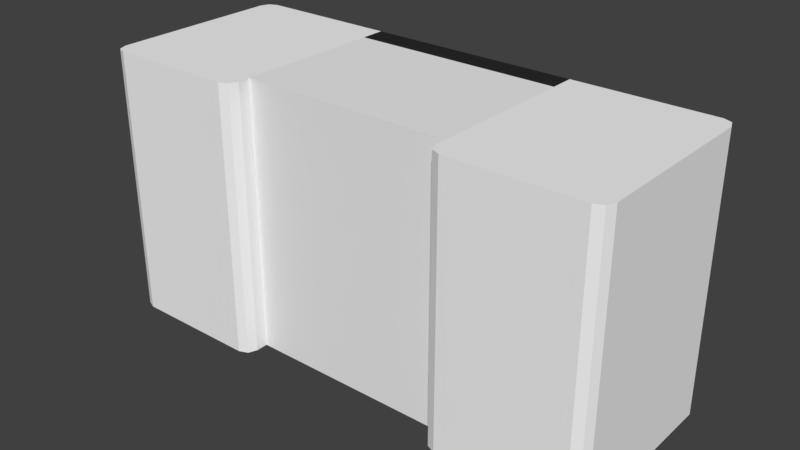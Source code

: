 # Source: R_0402.blend  (saved by Blender 2.93.20; exported with 4.5.12 LTS)
import bpy
from mathutils import Matrix  # noqa: F401  (used for matrix-valued properties, if any)

bpy.ops.wm.read_factory_settings(use_empty=True)
scene = bpy.context.scene
scene.name = 'Scene'

# ---- materials (node trees are filled in below, after node groups)
mat_metal = bpy.data.materials.new('Metal')
mat_metal.alpha_threshold = 0.0
mat_metal.use_transparent_shadow = False
mat_metal.diffuse_color = (0.9201, 0.9201, 0.9201, 1.0)
mat_metal.roughness = 0.5
mat_metal.metallic = 0.1987
mat_resistortop = bpy.data.materials.new('ResistorTop')
mat_resistortop.alpha_threshold = 0.0
mat_resistortop.use_transparent_shadow = False
mat_resistortop.diffuse_color = (0.02365, 0.02365, 0.02365, 1.0)
mat_resistortop.roughness = 0.5
mat_resistortop.specular_intensity = 0.3
mat_ceramic_001 = bpy.data.materials.new('Ceramic.001')
mat_ceramic_001.alpha_threshold = 0.0
mat_ceramic_001.use_transparent_shadow = False
mat_ceramic_001.diffuse_color = (0.8689, 0.8689, 0.8689, 1.0)
mat_ceramic_001.specular_color = (0.01, 0.01, 0.01)
mat_ceramic_001.roughness = 0.5

# ---- material node trees

# ---- world
world_world = bpy.data.worlds.new('World'); scene.world = world_world
world_world.color = (0.05088, 0.05088, 0.05088)
world_world.use_sun_shadow = False
world_world.sun_shadow_jitter_overblur = 0.0
world_world.cycles.sampling_method = 'MANUAL'

# ---- meshes
me_cube = bpy.data.meshes.new('Cube')
me_cube.from_pydata([(0.086, 0.16, -0.11), (-0.086, 0.14, 0.11), (-0.086, 0.16, -0.11), (0.086, 0.14, -0.11), (-0.086, 0.16, 0.11), (0.086, 0.14, 0.11), (0.086, 0.16, 0.11), (-0.086, 0.14, -0.11), (-0.086, 0.02, -0.11), (0.086, 0.02, -0.11), (0.086, 0.02, 0.11), (-0.086, 0.02, 0.11), (-0.2, 0.0, -0.11), (-0.21, 0.01, -0.11), (-0.2071, 0.002929, -0.11), (-0.21, 0.01, 0.11), (-0.2, 0.0, 0.11), (-0.2071, 0.002929, 0.11), (-0.21, 0.15, -0.11), (-0.2, 0.16, -0.11), (-0.2071, 0.1571, -0.11), (-0.2, 0.16, 0.11), (-0.21, 0.15, 0.11), (-0.2071, 0.1571, 0.11), (0.21, 0.01, -0.11), (0.2, 0.0, -0.11), (0.2071, 0.002929, -0.11), (0.2, 0.0, 0.11), (0.21, 0.01, 0.11), (0.2071, 0.002929, 0.11), (0.2, 0.16, -0.11), (0.21, 0.15, -0.11), (0.2071, 0.1571, -0.11), (0.21, 0.15, 0.11), (0.2, 0.16, 0.11), (0.2071, 0.1571, 0.11), (-0.086, 0.01, -0.11), (-0.096, 0.0, -0.11), (-0.08893, 0.002929, -0.11), (0.096, 0.0, -0.11), (0.086, 0.01, -0.11), (0.08893, 0.002929, -0.11), (0.086, 0.01, 0.11), (0.096, 0.0, 0.11), (0.08893, 0.002929, 0.11), (-0.096, 0.0, 0.11), (-0.086, 0.01, 0.11), (-0.08893, 0.002929, 0.11)], [], [(24, 26, 25, 39, 41, 40, 9, 3, 0, 30, 32, 31), (27, 29, 28, 33, 35, 34, 6, 5, 10, 42, 44, 43), (19, 21, 4, 2), (5, 6, 4, 1), (7, 2, 0, 3), (0, 6, 34, 30), (13, 15, 22, 18), (31, 33, 28, 24), (9, 8, 7, 3), (11, 10, 5, 1), (15, 17, 16, 45, 47, 46, 11, 1, 4, 21, 23, 22), (25, 27, 43, 39), (9, 10, 11, 8), (40, 42, 10, 9), (2, 4, 6, 0), (37, 45, 16, 12), (12, 16, 17, 14), (14, 17, 15, 13), (21, 19, 20, 23), (23, 20, 18, 22), (33, 31, 32, 35), (35, 32, 30, 34), (27, 25, 26, 29), (29, 26, 24, 28), (36, 8, 11, 46), (42, 40, 41, 44), (44, 41, 39, 43), (45, 37, 38, 47), (47, 38, 36, 46), (12, 14, 13, 18, 20, 19, 2, 7, 8, 36, 38, 37)])
me_cube.polygons.foreach_set('material_index', [0, 0, 0, 1, 1, 0, 0, 0, 2, 2, 0, 0, 2, 0, 1, 0, 0, 0, 0, 0, 0, 0, 0, 0, 0, 0, 0, 0, 0, 0])
_uv = me_cube.uv_layers.new(name='UVMap')
_uv.uv.foreach_set('vector', [0.375, 0.7344, 0.3748, 0.7485, 0.375, 0.754, 0.375, 0.796, 0.3749, 0.8006, 0.375, 0.825, 0.375, 0.85, 0.0, 0.0, 0.375, 0.4, 0.375, 0.4919, 0.3738, 0.5015, 0.375, 0.5156, 0.625, 0.754, 0.6246, 0.7485, 0.625, 0.7344, 0.625, 0.5156, 0.623, 0.5015, 0.625, 0.4919, 0.625, 0.4, 0.0, 0.0, 0.625, 0.85, 0.625, 0.825, 0.6249, 0.8006, 0.625, 0.796, 0.375, 0.254, 0.625, 0.254, 0.625, 0.3, 0.375, 0.3, 0.0, 0.0, 0.625, 0.4, 0.625, 0.35, 0.0, 0.0, 0.0, 0.0, 0.375, 0.35, 0.375, 0.4, 0.0, 0.0, 0.375, 0.45, 0.625, 0.45, 0.625, 0.496, 0.375, 0.496, 0.375, 0.01563, 0.625, 0.01563, 0.625, 0.2344, 0.375, 0.2344, 0.375, 0.5156, 0.625, 0.5156, 0.625, 0.7344, 0.375, 0.7344, 0.375, 0.85, 0.0, 0.0, 0.0, 0.0, 0.0, 0.0, 0.0, 0.0, 0.625, 0.85, 0.0, 0.0, 0.0, 0.0, 0.625, 0.9531, 0.6219, 0.9821, 0.625, 0.996, 0.625, 0.954, 0.6044, 0.9178, 0.3125, 0.475, 0.0, 0.0, 0.0, 0.0, 0.625, 0.35, 0.625, 0.2581, 0.6219, 0.2626, 0.625, 0.2969, 0.375, 0.754, 0.625, 0.754, 0.625, 0.796, 0.375, 0.796, 0.375, 0.85, 0.625, 0.85, 0.625, 0.9, 0.375, 0.9, 0.375, 0.825, 0.625, 0.825, 0.625, 0.85, 0.375, 0.85, 0.375, 0.35, 0.625, 0.35, 0.625, 0.4, 0.375, 0.4, 0.375, 0.954, 0.625, 0.954, 0.625, 0.996, 0.375, 0.996, 0.375, 0.996, 0.625, 0.996, 0.625, 1.0, 0.375, 1.0, 0.375, 0.0, 0.625, 0.0, 0.625, 0.01563, 0.375, 0.01563, 0.625, 0.254, 0.375, 0.254, 0.375, 0.25, 0.625, 0.25, 0.625, 0.25, 0.375, 0.25, 0.375, 0.2344, 0.625, 0.2344, 0.625, 0.5156, 0.375, 0.5156, 0.375, 0.5, 0.625, 0.5, 0.625, 0.5, 0.375, 0.5, 0.375, 0.496, 0.625, 0.496, 0.625, 0.754, 0.375, 0.754, 0.3748, 0.7485, 0.6246, 0.7485, 0.6246, 0.7485, 0.3748, 0.7485, 0.375, 0.7344, 0.625, 0.7344, 0.375, 0.925, 0.375, 0.9, 0.0, 0.0, 0.3125, 0.475, 0.625, 0.825, 0.375, 0.825, 0.3749, 0.8006, 0.6249, 0.8006, 0.6249, 0.8006, 0.3749, 0.8006, 0.375, 0.796, 0.625, 0.796, 0.625, 0.954, 0.375, 0.954, 0.375, 0.95, 0.6044, 0.9178, 0.6044, 0.9178, 0.375, 0.95, 0.375, 0.925, 0.3125, 0.475, 0.375, 0.996, 0.3731, 0.9821, 0.375, 0.9531, 0.375, 0.2969, 0.3731, 0.2626, 0.375, 0.2581, 0.375, 0.35, 0.0, 0.0, 0.0, 0.0, 0.1875, 0.475, 0.3379, 0.8533, 0.375, 0.954])
me_cube.materials.append(mat_metal)
me_cube.materials.append(mat_resistortop)
me_cube.materials.append(mat_ceramic_001)
me_cube.use_remesh_fix_poles = True
me_cube.use_remesh_preserve_attributes = False
me_cube.update()

# ---- objects
ob_cube = bpy.data.objects.new('Cube', me_cube)

# ---- transforms, parenting, visibility, modifiers, constraints
ob_cube.location = (0.0, 0.0, 0.0)

# ---- collection membership
scene.collection.objects.link(ob_cube)

# ---- scene / render settings (as saved in the file)
scene.frame_start = 1; scene.frame_end = 250; scene.frame_set(1)
scene.render.engine = 'BLENDER_EEVEE_NEXT'
scene.render.resolution_percentage = 50
scene.render.dither_intensity = 0.0
scene.cycles.use_denoising = False
scene.cycles.samples = 128
scene.cycles.sampling_pattern = 'TABULATED_SOBOL'
scene.cycles.use_adaptive_sampling = False
scene.cycles.use_light_tree = False
scene.cycles.blur_glossy = 0.0
scene.cycles.sample_clamp_indirect = 0.0
scene.view_settings.view_transform = 'Standard'
bpy.context.view_layer.update()

# ---- added for rendering (the .blend has no active camera and no usable light): camera, sun
cam_auto = bpy.data.cameras.new('AutoCamera')
cam_auto.lens = 50.0
cam_auto.sensor_width = 36.0
cam_auto.clip_end = 1000.0
ob_auto_camera = bpy.data.objects.new('AutoCamera', cam_auto)
scene.collection.objects.link(ob_auto_camera)
ob_auto_camera.location = (0.462982, -0.475579, 0.370386)
ob_auto_camera.rotation_euler = (1.09748, -7.21219e-08, 0.694738)
scene.camera = ob_auto_camera
light_auto_sun = bpy.data.lights.new('AutoSun', 'SUN')
light_auto_sun.energy = 3.0
light_auto_sun.angle = 0.0523599
ob_auto_sun = bpy.data.objects.new('AutoSun', light_auto_sun)
scene.collection.objects.link(ob_auto_sun)
ob_auto_sun.rotation_euler = (0.872665, 0.174533, 0.523599)
bpy.context.view_layer.update()
